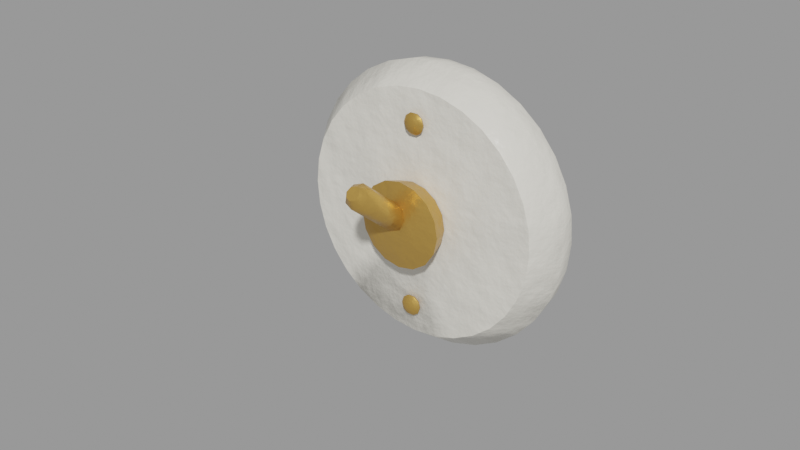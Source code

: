 # Source: light_switch.blend  (saved by Blender 3.4.6; exported with 4.5.12 LTS)
import bpy
from mathutils import Matrix  # noqa: F401  (used for matrix-valued properties, if any)

bpy.ops.wm.read_factory_settings(use_empty=True)
scene = bpy.context.scene
scene.name = 'Scene'

# ---- collections
col_lichtschalter = bpy.data.collections.new('Lichtschalter'); scene.collection.children.link(col_lichtschalter)

# ---- materials (node trees are filled in below, after node groups)
mat_porcelain = bpy.data.materials.new('porcelain')
mat_porcelain.use_transparent_shadow = False
mat_brass = bpy.data.materials.new('brass')
mat_brass.use_transparent_shadow = False

# ---- node groups
ng_auto_smooth = bpy.data.node_groups.new('Auto Smooth', 'GeometryNodeTree')
_s = ng_auto_smooth.interface.new_socket(name='Geometry', in_out='OUTPUT', socket_type='NodeSocketGeometry')
_s = ng_auto_smooth.interface.new_socket(name='Geometry', in_out='INPUT', socket_type='NodeSocketGeometry')
_s = ng_auto_smooth.interface.new_socket(name='Angle', in_out='INPUT', socket_type='NodeSocketFloat')
_s.subtype = 'ANGLE'
_s.min_value = 0.0
_s.max_value = 3.142
ng_auto_smooth.is_modifier = True
_N = ng_auto_smooth.nodes; _L = ng_auto_smooth.links
n0 = _N.new('NodeGroupOutput'); n0.name = 'Group Output'; n0.location = (480, -100)
n1 = _N.new('NodeGroupInput'); n1.name = 'Group Input'; n1.location = (-420, -300)
n2 = _N.new('NodeGroupInput'); n2.name = 'Group Input.001'; n2.location = (-60, -100)
n3 = _N.new('GeometryNodeSetShadeSmooth'); n3.name = 'Set Shade Smooth'; n3.location = (120, -100)
n3.domain = 'EDGE'
n4 = _N.new('GeometryNodeSetShadeSmooth'); n4.name = 'Set Shade Smooth.001'; n4.location = (300, -100)
n5 = _N.new('GeometryNodeInputMeshEdgeAngle'); n5.name = 'Edge Angle'; n5.location = (-420, -220)
n6 = _N.new('GeometryNodeInputEdgeSmooth'); n6.name = 'Is Edge Smooth'; n6.location = (-60, -160)
n7 = _N.new('GeometryNodeInputShadeSmooth'); n7.name = 'Is Face Smooth'; n7.location = (-240, -340)
n8 = _N.new('FunctionNodeBooleanMath'); n8.name = 'Boolean Math'; n8.location = (-60, -220)
n9 = _N.new('FunctionNodeCompare'); n9.name = 'Compare'; n9.location = (-240, -180)
n9.operation = 'LESS_EQUAL'
_L.new(n5.outputs[0], n9.inputs[0])
_L.new(n4.outputs[0], n0.inputs[0])
_L.new(n1.outputs[1], n9.inputs[1])
_L.new(n9.outputs[0], n8.inputs[0])
_L.new(n7.outputs[0], n8.inputs[1])
_L.new(n2.outputs[0], n3.inputs[0])
_L.new(n6.outputs[0], n3.inputs[1])
_L.new(n3.outputs[0], n4.inputs[0])
_L.new(n8.outputs[0], n3.inputs[2])
n0.is_active_output = True

# ---- material node trees
mat_porcelain.use_nodes = True; mat_porcelain.node_tree.nodes.clear()
_N = mat_porcelain.node_tree.nodes; _L = mat_porcelain.node_tree.links
n0 = _N.new('ShaderNodeBsdfPrincipled'); n0.name = 'Principled BSDF'; n0.location = (10, 300)
n0.distribution = 'GGX'
n0.subsurface_method = 'RANDOM_WALK_SKIN'
n0.inputs[2].default_value = 0.3
n0.inputs[3].default_value = 1.45
n0.inputs[13].default_value = 0.3
n0.inputs[27].default_value = (0.0, 0.0, 0.0, 1.0)
n0.inputs[28].default_value = 1.0
n1 = _N.new('ShaderNodeOutputMaterial'); n1.name = 'Material Output'; n1.location = (300, 300)
n2 = _N.new('ShaderNodeTexCoord'); n2.name = 'Texture Coordinate'; n2.location = (0, 0)
n3 = _N.new('ShaderNodeRGB'); n3.name = 'RGB'; n3.location = (0, 0)
n3.outputs[0].default_value = (0.8481, 0.8073, 0.7106, 1.0)
n4 = _N.new('ShaderNodeAttribute'); n4.name = 'Attribute'; n4.location = (0, 0)
n4.attribute_name = 'tint'
n5 = _N.new('ShaderNodeMixRGB'); n5.name = 'Mix (Legacy)'; n5.location = (0, 0)
n5.blend_type = 'MULTIPLY'
n5.inputs[0].default_value = 1.0
n6 = _N.new('ShaderNodeTexNoise'); n6.name = 'Noise Texture'; n6.location = (0, 0)
n6.inputs[2].default_value = 4.0
n6.inputs[3].default_value = 4.0
n7 = _N.new('ShaderNodeMapRange'); n7.name = 'Map Range'; n7.location = (0, 0)
n7.inputs[1].default_value = 0.3
n7.inputs[2].default_value = 0.7
n7.inputs[3].default_value = 0.97
n7.inputs[4].default_value = 1.03
n8 = _N.new('ShaderNodeHueSaturation'); n8.name = 'Hue Saturation Value'; n8.location = (0, 0)
n9 = _N.new('ShaderNodeTexNoise'); n9.name = 'Noise Texture.001'; n9.location = (0, 0)
n9.inputs[2].default_value = 25.0
n9.inputs[3].default_value = 8.0
n10 = _N.new('ShaderNodeBump'); n10.name = 'Bump'; n10.location = (0, 0)
n10.inputs[0].default_value = 0.25
n10.inputs[1].default_value = 0.02
n10.inputs[2].default_value = 1.0
_L.new(n0.outputs[0], n1.inputs[0])
_L.new(n3.outputs[0], n5.inputs[1])
_L.new(n4.outputs[0], n5.inputs[2])
_L.new(n2.outputs[3], n6.inputs[0])
_L.new(n6.outputs[0], n7.inputs[0])
_L.new(n5.outputs[0], n8.inputs[4])
_L.new(n7.outputs[0], n8.inputs[2])
_L.new(n2.outputs[3], n9.inputs[0])
_L.new(n8.outputs[0], n0.inputs[0])
_L.new(n9.outputs[0], n10.inputs[3])
_L.new(n10.outputs[0], n0.inputs[5])
n1.is_active_output = True
mat_brass.use_nodes = True; mat_brass.node_tree.nodes.clear()
_N = mat_brass.node_tree.nodes; _L = mat_brass.node_tree.links
n0 = _N.new('ShaderNodeBsdfPrincipled'); n0.name = 'Principled BSDF'; n0.location = (10, 300)
n0.distribution = 'GGX'
n0.subsurface_method = 'RANDOM_WALK_SKIN'
n0.inputs[1].default_value = 0.65
n0.inputs[2].default_value = 0.36
n0.inputs[3].default_value = 1.45
n0.inputs[13].default_value = 0.3
n0.inputs[27].default_value = (0.0, 0.0, 0.0, 1.0)
n0.inputs[28].default_value = 1.0
n1 = _N.new('ShaderNodeOutputMaterial'); n1.name = 'Material Output'; n1.location = (300, 300)
n2 = _N.new('ShaderNodeTexCoord'); n2.name = 'Texture Coordinate'; n2.location = (0, 0)
n3 = _N.new('ShaderNodeRGB'); n3.name = 'RGB'; n3.location = (0, 0)
n3.outputs[0].default_value = (0.6038, 0.3424, 0.08354, 1.0)
n4 = _N.new('ShaderNodeAttribute'); n4.name = 'Attribute'; n4.location = (0, 0)
n4.attribute_name = 'tint'
n5 = _N.new('ShaderNodeMixRGB'); n5.name = 'Mix (Legacy)'; n5.location = (0, 0)
n5.blend_type = 'MULTIPLY'
n5.inputs[0].default_value = 1.0
n6 = _N.new('ShaderNodeTexNoise'); n6.name = 'Noise Texture'; n6.location = (0, 0)
n6.inputs[2].default_value = 4.0
n6.inputs[3].default_value = 4.0
n7 = _N.new('ShaderNodeMapRange'); n7.name = 'Map Range'; n7.location = (0, 0)
n7.inputs[1].default_value = 0.3
n7.inputs[2].default_value = 0.7
n7.inputs[3].default_value = 0.94
n7.inputs[4].default_value = 1.06
n8 = _N.new('ShaderNodeHueSaturation'); n8.name = 'Hue Saturation Value'; n8.location = (0, 0)
n9 = _N.new('ShaderNodeTexNoise'); n9.name = 'Noise Texture.001'; n9.location = (0, 0)
n9.inputs[2].default_value = 25.0
n9.inputs[3].default_value = 8.0
n10 = _N.new('ShaderNodeBump'); n10.name = 'Bump'; n10.location = (0, 0)
n10.inputs[0].default_value = 0.25
n10.inputs[1].default_value = 0.02
n10.inputs[2].default_value = 1.0
_L.new(n0.outputs[0], n1.inputs[0])
_L.new(n3.outputs[0], n5.inputs[1])
_L.new(n4.outputs[0], n5.inputs[2])
_L.new(n2.outputs[3], n6.inputs[0])
_L.new(n6.outputs[0], n7.inputs[0])
_L.new(n5.outputs[0], n8.inputs[4])
_L.new(n7.outputs[0], n8.inputs[2])
_L.new(n2.outputs[3], n9.inputs[0])
_L.new(n8.outputs[0], n0.inputs[0])
_L.new(n9.outputs[0], n10.inputs[3])
_L.new(n10.outputs[0], n0.inputs[5])
n1.is_active_output = True

# ---- meshes
me_platte = bpy.data.meshes.new('Platte')
me_platte.from_pydata([(0.0003408, 0.0006429, -0.0003846), (0.04531, 0.0008474, -0.0001644), (0.04459, 0.0007979, 0.008636), (0.04216, 0.0007429, 0.01709), (0.03812, 0.0006872, 0.02487), (0.03263, 0.0006302, 0.03169), (0.02589, 0.0005749, 0.03726), (0.01817, 0.0005179, 0.0414), (0.009755, 0.0004672, 0.04393), (0.0009762, 0.0004197, 0.04476), (-0.00783, 0.0003814, 0.04386), (-0.01632, 0.00035, 0.04126), (-0.02418, 0.0003289, 0.03707), (-0.03109, 0.0003167, 0.03142), (-0.03679, 0.0003154, 0.02456), (-0.04107, 0.0003279, 0.01673), (-0.04375, 0.000353, 0.008245), (-0.04474, 0.0003897, -0.0005743), (-0.04399, 0.0004365, -0.00939), (-0.04154, 0.000492, -0.01786), (-0.03748, 0.0005548, -0.02566), (-0.03197, 0.000623, -0.03248), (-0.02522, 0.0006926, -0.03807), (-0.0175, 0.0007594, -0.04222), (-0.009093, 0.0008219, -0.04475), (-0.000329, 0.0008741, -0.04557), (0.008457, 0.0009176, -0.04466), (0.01693, 0.0009456, -0.04205), (0.02477, 0.0009626, -0.03783), (0.03166, 0.0009625, -0.03217), (0.03735, 0.0009505, -0.0253), (0.04163, 0.0009254, -0.01747), (0.04431, 0.0008913, -0.008981), (0.04632, -0.005159, -0.0001285), (0.04557, -0.005209, 0.008869), (0.04309, -0.005262, 0.01751), (0.03896, -0.005318, 0.02546), (0.03334, -0.005373, 0.03242), (0.02646, -0.005428, 0.03812), (0.01856, -0.005484, 0.04235), (0.009955, -0.005534, 0.04493), (0.0009808, -0.00558, 0.04578), (-0.008024, -0.005619, 0.04486), (-0.01671, -0.005648, 0.0422), (-0.02474, -0.005671, 0.0379), (-0.03181, -0.005682, 0.03214), (-0.03764, -0.005683, 0.02512), (-0.04201, -0.005671, 0.01712), (-0.04475, -0.005648, 0.008446), (-0.04576, -0.005612, -0.0005689), (-0.04499, -0.005565, -0.009579), (-0.04249, -0.005508, -0.01823), (-0.03833, -0.005445, -0.0262), (-0.0327, -0.005377, -0.03318), (-0.0258, -0.005308, -0.03889), (-0.0179, -0.005239, -0.04312), (-0.009309, -0.005177, -0.04571), (-0.0003476, -0.005123, -0.04655), (0.008636, -0.005081, -0.04561), (0.0173, -0.005052, -0.04294), (0.02531, -0.005037, -0.03863), (0.03236, -0.005037, -0.03284), (0.03818, -0.005051, -0.02582), (0.04255, -0.005077, -0.01781), (0.0453, -0.005114, -0.009136), (0.04033, -0.01319, -0.0001223), (0.03968, -0.01323, 0.007699), (0.03752, -0.01328, 0.01521), (0.03392, -0.01333, 0.02213), (0.02904, -0.01337, 0.02817), (0.02305, -0.01342, 0.03313), (0.01618, -0.01346, 0.0368), (0.008695, -0.01351, 0.03905), (0.0008887, -0.01354, 0.03978), (-0.006942, -0.01358, 0.03898), (-0.0145, -0.0136, 0.03666), (-0.02148, -0.01362, 0.03293), (-0.02763, -0.01363, 0.02791), (-0.0327, -0.01363, 0.02181), (-0.0365, -0.01362, 0.01485), (-0.03888, -0.0136, 0.007308), (-0.03976, -0.01357, -0.0005296), (-0.0391, -0.01353, -0.008361), (-0.03692, -0.01348, -0.01589), (-0.03331, -0.01343, -0.02281), (-0.02841, -0.01337, -0.02888), (-0.02241, -0.01331, -0.03384), (-0.01554, -0.01325, -0.03751), (-0.008061, -0.0132, -0.03976), (-0.0002659, -0.01316, -0.04049), (0.00755, -0.01312, -0.03967), (0.01509, -0.0131, -0.03734), (0.02205, -0.01309, -0.03359), (0.02819, -0.01309, -0.02857), (0.03325, -0.0131, -0.02245), (0.03705, -0.01312, -0.01549), (0.03944, -0.01315, -0.007954), (0.000322, -0.01536, -0.0003282)], [], [(0, 2, 1), (0, 3, 2), (0, 4, 3), (0, 5, 4), (0, 6, 5), (0, 7, 6), (0, 8, 7), (0, 9, 8), (0, 10, 9), (0, 11, 10), (0, 12, 11), (0, 13, 12), (0, 14, 13), (0, 15, 14), (0, 16, 15), (0, 17, 16), (0, 18, 17), (0, 19, 18), (0, 20, 19), (0, 21, 20), (0, 22, 21), (0, 23, 22), (0, 24, 23), (0, 25, 24), (0, 26, 25), (0, 27, 26), (0, 28, 27), (0, 29, 28), (0, 30, 29), (0, 31, 30), (0, 32, 31), (0, 1, 32), (1, 2, 34, 33), (2, 3, 35, 34), (3, 4, 36, 35), (4, 5, 37, 36), (5, 6, 38, 37), (6, 7, 39, 38), (7, 8, 40, 39), (8, 9, 41, 40), (9, 10, 42, 41), (10, 11, 43, 42), (11, 12, 44, 43), (12, 13, 45, 44), (13, 14, 46, 45), (14, 15, 47, 46), (15, 16, 48, 47), (16, 17, 49, 48), (17, 18, 50, 49), (18, 19, 51, 50), (19, 20, 52, 51), (20, 21, 53, 52), (21, 22, 54, 53), (22, 23, 55, 54), (23, 24, 56, 55), (24, 25, 57, 56), (25, 26, 58, 57), (26, 27, 59, 58), (27, 28, 60, 59), (28, 29, 61, 60), (29, 30, 62, 61), (30, 31, 63, 62), (31, 32, 64, 63), (32, 1, 33, 64), (33, 34, 66, 65), (34, 35, 67, 66), (35, 36, 68, 67), (36, 37, 69, 68), (37, 38, 70, 69), (38, 39, 71, 70), (39, 40, 72, 71), (40, 41, 73, 72), (41, 42, 74, 73), (42, 43, 75, 74), (43, 44, 76, 75), (44, 45, 77, 76), (45, 46, 78, 77), (46, 47, 79, 78), (47, 48, 80, 79), (48, 49, 81, 80), (49, 50, 82, 81), (50, 51, 83, 82), (51, 52, 84, 83), (52, 53, 85, 84), (53, 54, 86, 85), (54, 55, 87, 86), (55, 56, 88, 87), (56, 57, 89, 88), (57, 58, 90, 89), (58, 59, 91, 90), (59, 60, 92, 91), (60, 61, 93, 92), (61, 62, 94, 93), (62, 63, 95, 94), (63, 64, 96, 95), (64, 33, 65, 96), (65, 66, 97), (66, 67, 97), (67, 68, 97), (68, 69, 97), (69, 70, 97), (70, 71, 97), (71, 72, 97), (72, 73, 97), (73, 74, 97), (74, 75, 97), (75, 76, 97), (76, 77, 97), (77, 78, 97), (78, 79, 97), (79, 80, 97), (80, 81, 97), (81, 82, 97), (82, 83, 97), (83, 84, 97), (84, 85, 97), (85, 86, 97), (86, 87, 97), (87, 88, 97), (88, 89, 97), (89, 90, 97), (90, 91, 97), (91, 92, 97), (92, 93, 97), (93, 94, 97), (94, 95, 97), (95, 96, 97), (96, 65, 97)])
me_platte.polygons.foreach_set('use_smooth', [True] * 128)
_ca = me_platte.color_attributes.new('tint', 'FLOAT_COLOR', 'POINT')
_ca.data.foreach_set('color', [0.966, 0.9773, 0.9885, 1.0, 0.966, 0.9773, 0.9885, 1.0, 0.966, 0.9773, 0.9885, 1.0, 0.966, 0.9773, 0.9885, 1.0, 0.966, 0.9773, 0.9885, 1.0, 0.966, 0.9773, 0.9885, 1.0, 0.966, 0.9773, 0.9885, 1.0, 0.966, 0.9773, 0.9885, 1.0, 0.966, 0.9773, 0.9885, 1.0, 0.966, 0.9773, 0.9885, 1.0, 0.966, 0.9773, 0.9885, 1.0, 0.966, 0.9773, 0.9885, 1.0, 0.966, 0.9773, 0.9885, 1.0, 0.966, 0.9773, 0.9885, 1.0, 0.966, 0.9773, 0.9885, 1.0, 0.966, 0.9773, 0.9885, 1.0, 0.966, 0.9773, 0.9885, 1.0, 0.966, 0.9773, 0.9885, 1.0, 0.966, 0.9773, 0.9885, 1.0, 0.966, 0.9773, 0.9885, 1.0, 0.966, 0.9773, 0.9885, 1.0, 0.966, 0.9773, 0.9885, 1.0, 0.966, 0.9773, 0.9885, 1.0, 0.966, 0.9773, 0.9885, 1.0, 0.966, 0.9773, 0.9885, 1.0, 0.966, 0.9773, 0.9885, 1.0, 0.966, 0.9773, 0.9885, 1.0, 0.966, 0.9773, 0.9885, 1.0, 0.966, 0.9773, 0.9885, 1.0, 0.966, 0.9773, 0.9885, 1.0, 0.966, 0.9773, 0.9885, 1.0, 0.966, 0.9773, 0.9885, 1.0, 0.966, 0.9773, 0.9885, 1.0, 0.966, 0.9773, 0.9885, 1.0, 0.966, 0.9773, 0.9885, 1.0, 0.966, 0.9773, 0.9885, 1.0, 0.966, 0.9773, 0.9885, 1.0, 0.966, 0.9773, 0.9885, 1.0, 0.966, 0.9773, 0.9885, 1.0, 0.966, 0.9773, 0.9885, 1.0, 0.966, 0.9773, 0.9885, 1.0, 0.966, 0.9773, 0.9885, 1.0, 0.966, 0.9773, 0.9885, 1.0, 0.966, 0.9773, 0.9885, 1.0, 0.966, 0.9773, 0.9885, 1.0, 0.966, 0.9773, 0.9885, 1.0, 0.966, 0.9773, 0.9885, 1.0, 0.966, 0.9773, 0.9885, 1.0, 0.966, 0.9773, 0.9885, 1.0, 0.966, 0.9773, 0.9885, 1.0, 0.966, 0.9773, 0.9885, 1.0, 0.966, 0.9773, 0.9885, 1.0, 0.966, 0.9773, 0.9885, 1.0, 0.966, 0.9773, 0.9885, 1.0, 0.966, 0.9773, 0.9885, 1.0, 0.966, 0.9773, 0.9885, 1.0, 0.966, 0.9773, 0.9885, 1.0, 0.966, 0.9773, 0.9885, 1.0, 0.966, 0.9773, 0.9885, 1.0, 0.966, 0.9773, 0.9885, 1.0, 0.966, 0.9773, 0.9885, 1.0, 0.966, 0.9773, 0.9885, 1.0, 0.966, 0.9773, 0.9885, 1.0, 0.966, 0.9773, 0.9885, 1.0, 0.966, 0.9773, 0.9885, 1.0, 0.966, 0.9773, 0.9885, 1.0, 0.966, 0.9773, 0.9885, 1.0, 0.966, 0.9773, 0.9885, 1.0, 0.966, 0.9773, 0.9885, 1.0, 0.966, 0.9773, 0.9885, 1.0, 0.966, 0.9773, 0.9885, 1.0, 0.966, 0.9773, 0.9885, 1.0, 0.966, 0.9773, 0.9885, 1.0, 0.966, 0.9773, 0.9885, 1.0, 0.966, 0.9773, 0.9885, 1.0, 0.966, 0.9773, 0.9885, 1.0, 0.966, 0.9773, 0.9885, 1.0, 0.966, 0.9773, 0.9885, 1.0, 0.966, 0.9773, 0.9885, 1.0, 0.966, 0.9773, 0.9885, 1.0, 0.966, 0.9773, 0.9885, 1.0, 0.966, 0.9773, 0.9885, 1.0, 0.966, 0.9773, 0.9885, 1.0, 0.966, 0.9773, 0.9885, 1.0, 0.966, 0.9773, 0.9885, 1.0, 0.966, 0.9773, 0.9885, 1.0, 0.966, 0.9773, 0.9885, 1.0, 0.966, 0.9773, 0.9885, 1.0, 0.966, 0.9773, 0.9885, 1.0, 0.966, 0.9773, 0.9885, 1.0, 0.966, 0.9773, 0.9885, 1.0, 0.966, 0.9773, 0.9885, 1.0, 0.966, 0.9773, 0.9885, 1.0, 0.966, 0.9773, 0.9885, 1.0, 0.966, 0.9773, 0.9885, 1.0, 0.966, 0.9773, 0.9885, 1.0, 0.966, 0.9773, 0.9885, 1.0, 0.966, 0.9773, 0.9885, 1.0])
me_platte.materials.append(mat_porcelain)
me_platte.update()
me_kippschalter = bpy.data.meshes.new('Kippschalter')
me_kippschalter.from_pydata([(0.000322, -0.01536, -0.0003282), (0.01233, -0.0153, -0.0002658), (0.01149, -0.01533, 0.004337), (0.008939, -0.01536, 0.00823), (0.00508, -0.01539, 0.01082), (0.0004945, -0.01542, 0.01171), (-0.004118, -0.01543, 0.01077), (-0.008056, -0.01544, 0.008143), (-0.01072, -0.01543, 0.004223), (-0.0117, -0.01542, -0.000391), (-0.01085, -0.01539, -0.004993), (-0.008298, -0.01536, -0.008889), (-0.004439, -0.01533, -0.01148), (0.0001456, -0.0153, -0.01237), (0.004755, -0.01528, -0.01143), (0.00869, -0.01528, -0.008798), (0.01135, -0.01529, -0.004877), (0.01433, -0.0213, -0.0002295), (0.01334, -0.02133, 0.005139), (0.01037, -0.02137, 0.009677), (0.005867, -0.0214, 0.0127), (0.0005162, -0.02143, 0.01374), (-0.004867, -0.02144, 0.01264), (-0.009461, -0.02145, 0.009573), (-0.01257, -0.02145, 0.004999), (-0.01371, -0.02143, -0.0003803), (-0.01272, -0.0214, -0.005752), (-0.009744, -0.02136, -0.01029), (-0.005238, -0.02132, -0.01331), (0.0001106, -0.02129, -0.01435), (0.00549, -0.02127, -0.01325), (0.01008, -0.02127, -0.01018), (0.01318, -0.02128, -0.005608), (0.0003118, -0.02536, -0.000291), (0.0003233, -0.01611, -0.0001066), (-0.001242, -0.01652, -0.0006182), (-0.001906, -0.01749, -0.001835), (-0.001279, -0.01845, -0.003049), (0.0002713, -0.01884, -0.003543), (0.001836, -0.01844, -0.003031), (0.0025, -0.01747, -0.001813), (0.001874, -0.0165, -0.0006011), (0.0003643, -0.01688, 0.002812), (-0.002482, -0.01762, 0.001881), (-0.003688, -0.01938, -0.0003352), (-0.00255, -0.02113, -0.002538), (0.0002694, -0.02185, -0.003439), (0.003115, -0.0211, -0.002507), (0.004323, -0.01934, -0.0002914), (0.003183, -0.01759, 0.001911), (0.0005731, -0.03695, 0.01892), (-0.002278, -0.03769, 0.01799), (-0.003484, -0.03946, 0.01578), (-0.002342, -0.04121, 0.01358), (0.0004796, -0.04193, 0.01268), (0.00333, -0.04119, 0.01361), (0.004536, -0.03942, 0.01582), (0.003394, -0.03767, 0.01802), (0.0005709, -0.03995, 0.01903), (-0.0009962, -0.04036, 0.01851), (-0.001659, -0.04133, 0.0173), (-0.001032, -0.04229, 0.01608), (0.0005195, -0.04269, 0.01559), (0.002088, -0.04228, 0.0161), (0.002751, -0.04131, 0.01732), (0.002124, -0.04035, 0.01853)], [], [(0, 2, 1), (0, 3, 2), (0, 4, 3), (0, 5, 4), (0, 6, 5), (0, 7, 6), (0, 8, 7), (0, 9, 8), (0, 10, 9), (0, 11, 10), (0, 12, 11), (0, 13, 12), (0, 14, 13), (0, 15, 14), (0, 16, 15), (0, 1, 16), (1, 2, 18, 17), (2, 3, 19, 18), (3, 4, 20, 19), (4, 5, 21, 20), (5, 6, 22, 21), (6, 7, 23, 22), (7, 8, 24, 23), (8, 9, 25, 24), (9, 10, 26, 25), (10, 11, 27, 26), (11, 12, 28, 27), (12, 13, 29, 28), (13, 14, 30, 29), (14, 15, 31, 30), (15, 16, 32, 31), (16, 1, 17, 32), (17, 18, 33), (18, 19, 33), (19, 20, 33), (20, 21, 33), (21, 22, 33), (22, 23, 33), (23, 24, 33), (24, 25, 33), (25, 26, 33), (26, 27, 33), (27, 28, 33), (28, 29, 33), (29, 30, 33), (30, 31, 33), (31, 32, 33), (32, 17, 33), (34, 35, 43, 42), (35, 36, 44, 43), (36, 37, 45, 44), (37, 38, 46, 45), (38, 39, 47, 46), (39, 40, 48, 47), (40, 41, 49, 48), (41, 34, 42, 49), (42, 43, 51, 50), (43, 44, 52, 51), (44, 45, 53, 52), (45, 46, 54, 53), (46, 47, 55, 54), (47, 48, 56, 55), (48, 49, 57, 56), (49, 42, 50, 57), (50, 51, 59, 58), (51, 52, 60, 59), (52, 53, 61, 60), (53, 54, 62, 61), (54, 55, 63, 62), (55, 56, 64, 63), (56, 57, 65, 64), (57, 50, 58, 65), (41, 40, 39, 38, 37, 36, 35, 34), (58, 59, 60, 61, 62, 63, 64, 65)])
me_kippschalter.polygons.foreach_set('use_smooth', [True] * 74)
_ca = me_kippschalter.color_attributes.new('tint', 'FLOAT_COLOR', 'POINT')
_ca.data.foreach_set('color', [0.9757, 0.9711, 0.9666, 1.0, 0.9757, 0.9711, 0.9666, 1.0, 0.9757, 0.9711, 0.9666, 1.0, 0.9757, 0.9711, 0.9666, 1.0, 0.9757, 0.9711, 0.9666, 1.0, 0.9757, 0.9711, 0.9666, 1.0, 0.9757, 0.9711, 0.9666, 1.0, 0.9757, 0.9711, 0.9666, 1.0, 0.9757, 0.9711, 0.9666, 1.0, 0.9757, 0.9711, 0.9666, 1.0, 0.9757, 0.9711, 0.9666, 1.0, 0.9757, 0.9711, 0.9666, 1.0, 0.9757, 0.9711, 0.9666, 1.0, 0.9757, 0.9711, 0.9666, 1.0, 0.9757, 0.9711, 0.9666, 1.0, 0.9757, 0.9711, 0.9666, 1.0, 0.9757, 0.9711, 0.9666, 1.0, 0.9757, 0.9711, 0.9666, 1.0, 0.9757, 0.9711, 0.9666, 1.0, 0.9757, 0.9711, 0.9666, 1.0, 0.9757, 0.9711, 0.9666, 1.0, 0.9757, 0.9711, 0.9666, 1.0, 0.9757, 0.9711, 0.9666, 1.0, 0.9757, 0.9711, 0.9666, 1.0, 0.9757, 0.9711, 0.9666, 1.0, 0.9757, 0.9711, 0.9666, 1.0, 0.9757, 0.9711, 0.9666, 1.0, 0.9757, 0.9711, 0.9666, 1.0, 0.9757, 0.9711, 0.9666, 1.0, 0.9757, 0.9711, 0.9666, 1.0, 0.9757, 0.9711, 0.9666, 1.0, 0.9757, 0.9711, 0.9666, 1.0, 0.9757, 0.9711, 0.9666, 1.0, 0.9757, 0.9711, 0.9666, 1.0, 1.045, 1.036, 1.027, 1.0, 1.045, 1.036, 1.027, 1.0, 1.045, 1.036, 1.027, 1.0, 1.045, 1.036, 1.027, 1.0, 1.045, 1.036, 1.027, 1.0, 1.045, 1.036, 1.027, 1.0, 1.045, 1.036, 1.027, 1.0, 1.045, 1.036, 1.027, 1.0, 1.045, 1.036, 1.027, 1.0, 1.045, 1.036, 1.027, 1.0, 1.045, 1.036, 1.027, 1.0, 1.045, 1.036, 1.027, 1.0, 1.045, 1.036, 1.027, 1.0, 1.045, 1.036, 1.027, 1.0, 1.045, 1.036, 1.027, 1.0, 1.045, 1.036, 1.027, 1.0, 1.045, 1.036, 1.027, 1.0, 1.045, 1.036, 1.027, 1.0, 1.045, 1.036, 1.027, 1.0, 1.045, 1.036, 1.027, 1.0, 1.045, 1.036, 1.027, 1.0, 1.045, 1.036, 1.027, 1.0, 1.045, 1.036, 1.027, 1.0, 1.045, 1.036, 1.027, 1.0, 1.045, 1.036, 1.027, 1.0, 1.045, 1.036, 1.027, 1.0, 1.045, 1.036, 1.027, 1.0, 1.045, 1.036, 1.027, 1.0, 1.045, 1.036, 1.027, 1.0, 1.045, 1.036, 1.027, 1.0, 1.045, 1.036, 1.027, 1.0, 1.045, 1.036, 1.027, 1.0])
me_kippschalter.materials.append(mat_brass)
me_kippschalter.update()
me_schrauben = bpy.data.meshes.new('Schrauben')
me_schrauben.from_pydata([(-0.0001184, -0.01431, -0.03044), (0.003033, -0.01447, -0.03042), (0.002457, -0.01448, -0.02857), (0.0008986, -0.01449, -0.02743), (-0.001049, -0.0145, -0.02744), (-0.002642, -0.01451, -0.02859), (-0.003271, -0.0145, -0.03046), (-0.002697, -0.01449, -0.03231), (-0.001136, -0.01447, -0.03345), (0.0008116, -0.01446, -0.03344), (0.002403, -0.01446, -0.03228), (0.003383, -0.01517, -0.03042), (0.002744, -0.01518, -0.02836), (0.001012, -0.0152, -0.02709), (-0.001153, -0.01521, -0.0271), (-0.002922, -0.01521, -0.02839), (-0.003621, -0.0152, -0.03046), (-0.002982, -0.01519, -0.03252), (-0.00125, -0.01517, -0.03379), (0.0009144, -0.01516, -0.03377), (0.002684, -0.01516, -0.03249), (0.002331, -0.01622, -0.03042), (0.001883, -0.01623, -0.02898), (0.0006726, -0.01624, -0.02809), (-0.0008427, -0.01625, -0.0281), (-0.002083, -0.01625, -0.029), (-0.002572, -0.01625, -0.03045), (-0.002125, -0.01624, -0.03189), (-0.0009124, -0.01623, -0.03278), (0.0006027, -0.01622, -0.03277), (0.001841, -0.01622, -0.03187), (-0.0001202, -0.01659, -0.03043), (0.0007493, -0.0146, 0.02976), (0.003905, -0.01476, 0.02978), (0.003328, -0.01477, 0.03163), (0.001766, -0.01478, 0.03277), (-0.0001838, -0.01479, 0.03276), (-0.001778, -0.01479, 0.03161), (-0.002408, -0.01479, 0.02975), (-0.001829, -0.01478, 0.02789), (-0.0002672, -0.01476, 0.02675), (0.001683, -0.01475, 0.02676), (0.003277, -0.01475, 0.02792), (0.004255, -0.01546, 0.02978), (0.003613, -0.01547, 0.03184), (0.001879, -0.01548, 0.03311), (-0.0002884, -0.01549, 0.0331), (-0.002061, -0.01549, 0.03181), (-0.002759, -0.01549, 0.02975), (-0.002117, -0.01548, 0.02769), (-0.0003816, -0.01546, 0.02642), (0.001786, -0.01545, 0.02643), (0.003556, -0.01545, 0.02772), (0.003201, -0.01651, 0.02978), (0.002753, -0.01652, 0.03122), (0.001538, -0.01653, 0.03211), (2.059e-05, -0.01654, 0.0321), (-0.001219, -0.01654, 0.0312), (-0.001708, -0.01653, 0.02976), (-0.001259, -0.01653, 0.02831), (-4.315e-05, -0.01652, 0.02743), (0.001474, -0.01651, 0.02744), (0.002713, -0.01651, 0.02833), (0.0007461, -0.01687, 0.02977)], [], [(0, 2, 1), (0, 3, 2), (0, 4, 3), (0, 5, 4), (0, 6, 5), (0, 7, 6), (0, 8, 7), (0, 9, 8), (0, 10, 9), (0, 1, 10), (1, 2, 12, 11), (2, 3, 13, 12), (3, 4, 14, 13), (4, 5, 15, 14), (5, 6, 16, 15), (6, 7, 17, 16), (7, 8, 18, 17), (8, 9, 19, 18), (9, 10, 20, 19), (10, 1, 11, 20), (11, 12, 22, 21), (12, 13, 23, 22), (13, 14, 24, 23), (14, 15, 25, 24), (15, 16, 26, 25), (16, 17, 27, 26), (17, 18, 28, 27), (18, 19, 29, 28), (19, 20, 30, 29), (20, 11, 21, 30), (21, 22, 31), (22, 23, 31), (23, 24, 31), (24, 25, 31), (25, 26, 31), (26, 27, 31), (27, 28, 31), (28, 29, 31), (29, 30, 31), (30, 21, 31), (32, 34, 33), (32, 35, 34), (32, 36, 35), (32, 37, 36), (32, 38, 37), (32, 39, 38), (32, 40, 39), (32, 41, 40), (32, 42, 41), (32, 33, 42), (33, 34, 44, 43), (34, 35, 45, 44), (35, 36, 46, 45), (36, 37, 47, 46), (37, 38, 48, 47), (38, 39, 49, 48), (39, 40, 50, 49), (40, 41, 51, 50), (41, 42, 52, 51), (42, 33, 43, 52), (43, 44, 54, 53), (44, 45, 55, 54), (45, 46, 56, 55), (46, 47, 57, 56), (47, 48, 58, 57), (48, 49, 59, 58), (49, 50, 60, 59), (50, 51, 61, 60), (51, 52, 62, 61), (52, 43, 53, 62), (53, 54, 63), (54, 55, 63), (55, 56, 63), (56, 57, 63), (57, 58, 63), (58, 59, 63), (59, 60, 63), (60, 61, 63), (61, 62, 63), (62, 53, 63)])
me_schrauben.polygons.foreach_set('use_smooth', [True] * 80)
_ca = me_schrauben.color_attributes.new('tint', 'FLOAT_COLOR', 'POINT')
_ca.data.foreach_set('color', [0.9934, 0.9903, 0.9871, 1.0, 0.9934, 0.9903, 0.9871, 1.0, 0.9934, 0.9903, 0.9871, 1.0, 0.9934, 0.9903, 0.9871, 1.0, 0.9934, 0.9903, 0.9871, 1.0, 0.9934, 0.9903, 0.9871, 1.0, 0.9934, 0.9903, 0.9871, 1.0, 0.9934, 0.9903, 0.9871, 1.0, 0.9934, 0.9903, 0.9871, 1.0, 0.9934, 0.9903, 0.9871, 1.0, 0.9934, 0.9903, 0.9871, 1.0, 0.9934, 0.9903, 0.9871, 1.0, 0.9934, 0.9903, 0.9871, 1.0, 0.9934, 0.9903, 0.9871, 1.0, 0.9934, 0.9903, 0.9871, 1.0, 0.9934, 0.9903, 0.9871, 1.0, 0.9934, 0.9903, 0.9871, 1.0, 0.9934, 0.9903, 0.9871, 1.0, 0.9934, 0.9903, 0.9871, 1.0, 0.9934, 0.9903, 0.9871, 1.0, 0.9934, 0.9903, 0.9871, 1.0, 0.9934, 0.9903, 0.9871, 1.0, 0.9934, 0.9903, 0.9871, 1.0, 0.9934, 0.9903, 0.9871, 1.0, 0.9934, 0.9903, 0.9871, 1.0, 0.9934, 0.9903, 0.9871, 1.0, 0.9934, 0.9903, 0.9871, 1.0, 0.9934, 0.9903, 0.9871, 1.0, 0.9934, 0.9903, 0.9871, 1.0, 0.9934, 0.9903, 0.9871, 1.0, 0.9934, 0.9903, 0.9871, 1.0, 0.9934, 0.9903, 0.9871, 1.0, 0.9827, 0.9739, 0.9652, 1.0, 0.9827, 0.9739, 0.9652, 1.0, 0.9827, 0.9739, 0.9652, 1.0, 0.9827, 0.9739, 0.9652, 1.0, 0.9827, 0.9739, 0.9652, 1.0, 0.9827, 0.9739, 0.9652, 1.0, 0.9827, 0.9739, 0.9652, 1.0, 0.9827, 0.9739, 0.9652, 1.0, 0.9827, 0.9739, 0.9652, 1.0, 0.9827, 0.9739, 0.9652, 1.0, 0.9827, 0.9739, 0.9652, 1.0, 0.9827, 0.9739, 0.9652, 1.0, 0.9827, 0.9739, 0.9652, 1.0, 0.9827, 0.9739, 0.9652, 1.0, 0.9827, 0.9739, 0.9652, 1.0, 0.9827, 0.9739, 0.9652, 1.0, 0.9827, 0.9739, 0.9652, 1.0, 0.9827, 0.9739, 0.9652, 1.0, 0.9827, 0.9739, 0.9652, 1.0, 0.9827, 0.9739, 0.9652, 1.0, 0.9827, 0.9739, 0.9652, 1.0, 0.9827, 0.9739, 0.9652, 1.0, 0.9827, 0.9739, 0.9652, 1.0, 0.9827, 0.9739, 0.9652, 1.0, 0.9827, 0.9739, 0.9652, 1.0, 0.9827, 0.9739, 0.9652, 1.0, 0.9827, 0.9739, 0.9652, 1.0, 0.9827, 0.9739, 0.9652, 1.0, 0.9827, 0.9739, 0.9652, 1.0, 0.9827, 0.9739, 0.9652, 1.0, 0.9827, 0.9739, 0.9652, 1.0, 0.9827, 0.9739, 0.9652, 1.0])
me_schrauben.materials.append(mat_brass)
me_schrauben.update()

# ---- objects
ob_platte = bpy.data.objects.new('Platte', me_platte)
ob_kippschalter = bpy.data.objects.new('Kippschalter', me_kippschalter)
ob_schrauben = bpy.data.objects.new('Schrauben', me_schrauben)

# ---- transforms, parenting, visibility, modifiers, constraints
ob_platte.location = (0.0, 0.0, 0.0)
_m = ob_platte.modifiers.new('Auto Smooth', 'NODES')
_m.node_group = ng_auto_smooth
_gi = [s.identifier for s in ng_auto_smooth.interface.items_tree if s.item_type == 'SOCKET' and s.in_out == 'INPUT']
_m[_gi[1]] = 0.8727  # 'Angle'
ob_kippschalter.location = (0.0, 0.0, 0.0)
_m = ob_kippschalter.modifiers.new('Auto Smooth', 'NODES')
_m.node_group = ng_auto_smooth
_gi = [s.identifier for s in ng_auto_smooth.interface.items_tree if s.item_type == 'SOCKET' and s.in_out == 'INPUT']
_m[_gi[1]] = 0.8727  # 'Angle'
ob_schrauben.location = (0.0, 0.0, 0.0)
_m = ob_schrauben.modifiers.new('Auto Smooth', 'NODES')
_m.node_group = ng_auto_smooth
_gi = [s.identifier for s in ng_auto_smooth.interface.items_tree if s.item_type == 'SOCKET' and s.in_out == 'INPUT']
_m[_gi[1]] = 0.8727  # 'Angle'

# ---- collection membership
col_lichtschalter.objects.link(ob_platte)
col_lichtschalter.objects.link(ob_kippschalter)
col_lichtschalter.objects.link(ob_schrauben)

# ---- scene / render settings (as saved in the file)
scene.frame_start = 1; scene.frame_end = 250; scene.frame_set(1)
scene.render.engine = 'BLENDER_EEVEE_NEXT'
scene.cycles.sampling_pattern = 'TABULATED_SOBOL'
scene.cycles.use_light_tree = False
scene.view_settings.view_transform = 'Filmic'
bpy.context.view_layer.update()

# ---- added for rendering (the .blend has no active camera and no usable light): camera, sun + grey world if the file has none
cam_auto = bpy.data.cameras.new('AutoCamera')
cam_auto.lens = 50.0
cam_auto.sensor_width = 36.0
cam_auto.clip_end = 1000.0
ob_auto_camera = bpy.data.objects.new('AutoCamera', cam_auto)
scene.collection.objects.link(ob_auto_camera)
ob_auto_camera.location = (0.185325, -0.242917, 0.147652)
ob_auto_camera.rotation_euler = (1.09748, -7.21219e-08, 0.694738)
scene.camera = ob_auto_camera
light_auto_sun = bpy.data.lights.new('AutoSun', 'SUN')
light_auto_sun.energy = 3.0
light_auto_sun.angle = 0.0523599
ob_auto_sun = bpy.data.objects.new('AutoSun', light_auto_sun)
scene.collection.objects.link(ob_auto_sun)
ob_auto_sun.rotation_euler = (0.872665, 0.174533, 0.523599)
if scene.world is None:
    world_auto = bpy.data.worlds.new('AutoWorld')
    world_auto.color = (0.3, 0.3, 0.3)
    scene.world = world_auto
bpy.context.view_layer.update()
